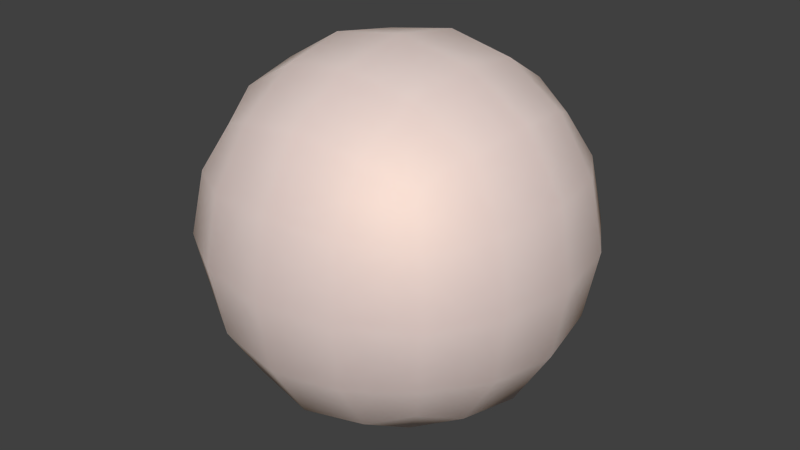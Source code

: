 # Source: 84-artistic-clay-resin.blend  (saved by Blender 2.76.0; exported with 4.5.12 LTS)
import bpy
from mathutils import Matrix  # noqa: F401  (used for matrix-valued properties, if any)

bpy.ops.wm.read_factory_settings(use_empty=True)
scene = bpy.context.scene
scene.name = 'Scene'

# ---- collections
col_collection_1 = bpy.data.collections.new('Collection 1'); scene.collection.children.link(col_collection_1)

# ---- materials (node trees are filled in below, after node groups)
mat_clay_resin = bpy.data.materials.new('Clay_Resin')
mat_clay_resin.alpha_threshold = 0.0
mat_clay_resin.roughness = 0.5

# ---- node groups
ng_subsurf = bpy.data.node_groups.new('SubSurf', 'ShaderNodeTree')
_s = ng_subsurf.interface.new_socket(name='Shader', in_out='OUTPUT', socket_type='NodeSocketShader')
_s = ng_subsurf.interface.new_socket(name='Fac', in_out='OUTPUT', socket_type='NodeSocketFloat')
_s.subtype = 'FACTOR'
_s.min_value = 0.0
_s.max_value = 1.0
_s = ng_subsurf.interface.new_socket(name='Diffuse Color', in_out='INPUT', socket_type='NodeSocketColor')
_s = ng_subsurf.interface.new_socket(name='Diffuse Weight', in_out='INPUT', socket_type='NodeSocketFloat')
_s.min_value = 0.0
_s.max_value = 1.0
_s = ng_subsurf.interface.new_socket(name='Specular Color', in_out='INPUT', socket_type='NodeSocketColor')
_s.default_value = (1.0, 1.0, 1.0, 1.0)
_s = ng_subsurf.interface.new_socket(name='Roughness', in_out='INPUT', socket_type='NodeSocketFloat')
_s.default_value = 1.0
_s.min_value = 0.0
_s.max_value = 1.0
_s = ng_subsurf.interface.new_socket(name='Scale', in_out='INPUT', socket_type='NodeSocketFloat')
_s.default_value = 1.0
_s = ng_subsurf.interface.new_socket(name='SSS1 Color', in_out='INPUT', socket_type='NodeSocketColor')
_s.default_value = (0.8, 0.02517, 0.02898, 1.0)
_s = ng_subsurf.interface.new_socket(name='SSS1 Weight', in_out='INPUT', socket_type='NodeSocketFloat')
_s.default_value = 0.7
_s.min_value = 0.0
_s.max_value = 1.0
_s = ng_subsurf.interface.new_socket(name='SSS1 Radius', in_out='INPUT', socket_type='NodeSocketFloat')
_s.default_value = 0.2
_s.min_value = 0.0
_s = ng_subsurf.interface.new_socket(name='SSS2 Color', in_out='INPUT', socket_type='NodeSocketColor')
_s.default_value = (0.6793, 0.02199, 0.0288, 1.0)
_s = ng_subsurf.interface.new_socket(name='SSS2 Weight', in_out='INPUT', socket_type='NodeSocketFloat')
_s.default_value = 0.3
_s.min_value = 0.0
_s.max_value = 1.0
_s = ng_subsurf.interface.new_socket(name='SSS2 Radius', in_out='INPUT', socket_type='NodeSocketFloat')
_s.default_value = 0.5
_s.min_value = 0.0
_s = ng_subsurf.interface.new_socket(name='Normal', in_out='INPUT', socket_type='NodeSocketVector')
_s.min_value = -1.0
_s.max_value = 1.0
_s.hide_value = True
_N = ng_subsurf.nodes; _L = ng_subsurf.links
n0 = _N.new('ShaderNodeMix'); n0.name = 'Mix.001'; n0.location = (-656, -321)
n0.data_type = 'RGBA'
n0.blend_type = 'OVERLAY'
n0.inputs[0].default_value = 1.0
n1 = _N.new('ShaderNodeMixShader'); n1.name = 'Mix Shader.002'; n1.location = (39, -72)
n2 = _N.new('ShaderNodeAddShader'); n2.name = 'Add Shader'; n2.location = (293, 51)
n3 = _N.new('ShaderNodeMix'); n3.name = 'Mix'; n3.location = (-715, 421)
n3.data_type = 'RGBA'
n3.blend_type = 'OVERLAY'
n3.inputs[0].default_value = 1.0
n4 = _N.new('NodeGroupInput'); n4.name = 'asd'; n4.location = (-977, 138)
n5 = _N.new('ShaderNodeMixShader'); n5.name = 'Mix Shader.001'; n5.location = (48, 159)
n6 = _N.new('ShaderNodeEmission'); n6.name = 'Emission'; n6.location = (-228, 35)
n6.inputs[0].default_value = (0.0, 0.0, 0.0, 1.0)
n7 = _N.new('ShaderNodeSubsurfaceScattering'); n7.name = 'Subsurface Scattering.002'; n7.location = (-317, -203)
n8 = _N.new('ShaderNodeMixShader'); n8.name = 'Mix Shader'; n8.location = (760, 48)
n8.inputs[0].default_value = 0.05072
n9 = _N.new('ShaderNodeMixShader'); n9.name = 'Mix Shader.003'; n9.location = (538, 124)
n10 = _N.new('ShaderNodeBsdfDiffuse'); n10.name = 'Diffuse BSDF'; n10.location = (301, 305)
n11 = _N.new('ShaderNodeSubsurfaceScattering'); n11.name = 'Subsurface Scattering.001'; n11.location = (-370, 328)
n12 = _N.new('NodeGroupOutput'); n12.name = 'Group Output'; n12.location = (977, 24)
n12.inputs[1].default_value = 0.1
n13 = _N.new('ShaderNodeBsdfAnisotropic'); n13.name = 'Glossy BSDF'; n13.location = (271, -146)
n13.distribution = 'GGX'
n14 = _N.new('ShaderNodeFresnel'); n14.name = 'Fresnel'; n14.location = (274, -421)
n14.inputs[0].default_value = 1.3
n15 = _N.new('ShaderNodeMath'); n15.name = 'Math'; n15.location = (0, 0)
n15.operation = 'POWER'
_L.new(n8.outputs[0], n12.inputs[0])
_L.new(n13.outputs[0], n8.inputs[2])
_L.new(n4.outputs[7], n11.inputs[2])
_L.new(n4.outputs[4], n11.inputs[1])
_L.new(n4.outputs[4], n7.inputs[1])
_L.new(n4.outputs[10], n7.inputs[2])
_L.new(n6.outputs[0], n5.inputs[1])
_L.new(n4.outputs[6], n5.inputs[0])
_L.new(n5.outputs[0], n2.inputs[0])
_L.new(n1.outputs[0], n2.inputs[1])
_L.new(n11.outputs[0], n5.inputs[2])
_L.new(n4.outputs[9], n1.inputs[0])
_L.new(n7.outputs[0], n1.inputs[2])
_L.new(n6.outputs[0], n1.inputs[1])
_L.new(n4.outputs[11], n11.inputs[6])
_L.new(n4.outputs[11], n7.inputs[6])
_L.new(n4.outputs[11], n10.inputs[2])
_L.new(n4.outputs[0], n10.inputs[0])
_L.new(n2.outputs[0], n9.inputs[1])
_L.new(n10.outputs[0], n9.inputs[2])
_L.new(n9.outputs[0], n8.inputs[1])
_L.new(n4.outputs[1], n9.inputs[0])
_L.new(n4.outputs[0], n3.inputs[6])
_L.new(n4.outputs[5], n3.inputs[7])
_L.new(n4.outputs[0], n0.inputs[6])
_L.new(n4.outputs[8], n0.inputs[7])
_L.new(n4.outputs[11], n13.inputs[4])
_L.new(n4.outputs[2], n13.inputs[0])
_L.new(n0.outputs[2], n7.inputs[0])
_L.new(n3.outputs[2], n11.inputs[0])
_L.new(n4.outputs[11], n14.inputs[1])
_L.new(n4.outputs[3], n15.inputs[0])
_L.new(n15.outputs[0], n13.inputs[1])
n12.is_active_output = True
ng_clay_resin = bpy.data.node_groups.new('Clay_Resin', 'ShaderNodeTree')
_s = ng_clay_resin.interface.new_socket(name='Shader', in_out='OUTPUT', socket_type='NodeSocketShader')
_s = ng_clay_resin.interface.new_socket(name='Main Color', in_out='INPUT', socket_type='NodeSocketColor')
_s.default_value = (1.0, 0.7766, 0.7185, 1.0)
_s = ng_clay_resin.interface.new_socket(name='Glossy Color 1', in_out='INPUT', socket_type='NodeSocketColor')
_s.default_value = (0.8446, 1.0, 0.9001, 1.0)
_s = ng_clay_resin.interface.new_socket(name='Roughness Glossy 1', in_out='INPUT', socket_type='NodeSocketFloat')
_s.subtype = 'FACTOR'
_s.default_value = 0.4
_s.min_value = 0.0
_s.max_value = 1.0
_s = ng_clay_resin.interface.new_socket(name='Glossy Color 2', in_out='INPUT', socket_type='NodeSocketColor')
_s.default_value = (1.0, 0.5508, 0.1716, 1.0)
_s = ng_clay_resin.interface.new_socket(name='Roughness Glossy 2', in_out='INPUT', socket_type='NodeSocketFloat')
_s.subtype = 'FACTOR'
_s.default_value = 0.5
_s.min_value = 0.0
_s.max_value = 1.0
_N = ng_clay_resin.nodes; _L = ng_clay_resin.links
n0 = _N.new('ShaderNodeMixShader'); n0.name = 'Mix Shader'; n0.location = (183, -78)
n1 = _N.new('ShaderNodeMixShader'); n1.name = 'Mix Shader.001'; n1.location = (432, -92)
n1.inputs[0].default_value = 0.8
n2 = _N.new('NodeGroupOutput'); n2.name = 'Group Output'; n2.location = (632, -71)
n3 = _N.new('ShaderNodeBsdfAnisotropic'); n3.name = 'Glossy BSDF.001'; n3.location = (-367, -172)
n3.distribution = 'GGX'
n4 = _N.new('ShaderNodeNewGeometry'); n4.name = 'Geometry'; n4.location = (-490, 286)
n5 = _N.new('ShaderNodeBsdfAnisotropic'); n5.name = 'Glossy BSDF'; n5.location = (-423, -23)
n5.distribution = 'GGX'
n6 = _N.new('ShaderNodeValToRGB'); n6.name = 'Cavity_Density'; n6.location = (-237, 211)
n6.label = 'Cavity_Density'
while len(n6.color_ramp.elements) > 1: n6.color_ramp.elements.remove(n6.color_ramp.elements[-1])
n6.color_ramp.elements[0].position = 0.5045; n6.color_ramp.elements[0].color = (0.0, 0.0, 0.0, 1.0)
_e = n6.color_ramp.elements.new(0.5136); _e.color = (1.0, 1.0, 1.0, 1.0)
n7 = _N.new('ShaderNodeGroup'); n7.name = 'Group'; n7.location = (160, -286)
n7.hide = True
n7.node_tree = ng_subsurf
n7.inputs[1].default_value = 0.1
n7.inputs[2].default_value = (1.0, 1.0, 1.0, 1.0)
n7.inputs[3].default_value = 0.4
n7.inputs[4].default_value = 0.5
n7.inputs[5].default_value = (0.09084, 0.6654, 0.7991, 1.0)
n7.inputs[6].default_value = 0.7
n7.inputs[7].default_value = 0.02
n7.inputs[8].default_value = (0.6795, 0.09759, 0.06848, 1.0)
n7.inputs[9].default_value = 0.3
n7.inputs[10].default_value = 0.07
n7.inputs[11].default_value = (0.0, 0.0, 0.0)
n8 = _N.new('NodeGroupInput'); n8.name = 'Group Input'; n8.location = (-632, -100)
n9 = _N.new('ShaderNodeMath'); n9.name = 'Math'; n9.location = (0, 0)
n9.operation = 'POWER'
n10 = _N.new('ShaderNodeMath'); n10.name = 'Math.001'; n10.location = (0, 0)
n10.operation = 'POWER'
_L.new(n5.outputs[0], n0.inputs[1])
_L.new(n3.outputs[0], n0.inputs[2])
_L.new(n0.outputs[0], n1.inputs[1])
_L.new(n4.outputs[7], n6.inputs[0])
_L.new(n6.outputs[0], n0.inputs[0])
_L.new(n7.outputs[0], n1.inputs[2])
_L.new(n1.outputs[0], n2.inputs[0])
_L.new(n8.outputs[1], n5.inputs[0])
_L.new(n8.outputs[3], n3.inputs[0])
_L.new(n8.outputs[0], n7.inputs[0])
_L.new(n8.outputs[4], n9.inputs[0])
_L.new(n9.outputs[0], n3.inputs[1])
_L.new(n8.outputs[2], n10.inputs[0])
_L.new(n10.outputs[0], n5.inputs[1])
n2.is_active_output = True

# ---- material node trees
mat_clay_resin.use_nodes = True; mat_clay_resin.node_tree.nodes.clear()
_N = mat_clay_resin.node_tree.nodes; _L = mat_clay_resin.node_tree.links
n0 = _N.new('ShaderNodeOutputMaterial'); n0.name = 'Material Output'; n0.location = (90, -3)
n1 = _N.new('ShaderNodeGroup'); n1.name = 'Group'; n1.location = (-90, 3)
n1.node_tree = ng_clay_resin
n1.inputs[0].default_value = (1.0, 0.7766, 0.7185, 1.0)
n1.inputs[1].default_value = (0.8446, 1.0, 0.9001, 1.0)
n1.inputs[2].default_value = 0.4
n1.inputs[3].default_value = (1.0, 0.5508, 0.1716, 1.0)
n1.inputs[4].default_value = 0.5
_L.new(n1.outputs[0], n0.inputs[0])
n0.is_active_output = True

# ---- world
world_world = bpy.data.worlds.new('World'); scene.world = world_world
world_world.color = (0.05088, 0.05088, 0.05088)
world_world.use_sun_shadow = False
world_world.sun_shadow_jitter_overblur = 0.0
world_world.cycles.sampling_method = 'MANUAL'
world_world.cycles.sample_map_resolution = 256

# ---- meshes
me_test = bpy.data.meshes.new('Test')
me_test.from_pydata([(4.54e-08, 1.118e-07, -0.8785), (0.3507, 3.725e-08, -0.8194), (-2.235e-08, -0.3507, -0.8194), (-0.3507, 1.639e-07, -0.8194), (1.043e-07, 0.3507, -0.8194), (0.3264, 0.3264, -0.7639), (0.3264, -0.3264, -0.7639), (-0.3264, -0.3264, -0.7639), (-0.3264, 0.3264, -0.7639), (-1.136e-07, -1.648e-07, 0.8785), (0.0, 0.3507, 0.8194), (-0.3507, -4.47e-08, 0.8194), (-2.235e-07, -0.3507, 0.8194), (0.3507, -2.682e-07, 0.8194), (0.3264, 0.3264, 0.7639), (-0.3264, 0.3264, 0.7639), (-0.3264, -0.3264, 0.7639), (0.3264, -0.3264, 0.7639), (0.8785, -2.608e-07, 0.0), (0.8194, 0.3507, 0.0), (0.8194, -3.129e-07, 0.3507), (0.8194, -0.3507, 0.0), (0.8194, -1.714e-07, -0.3507), (0.7639, 0.3264, -0.3264), (0.7639, 0.3264, 0.3264), (0.7639, -0.3264, 0.3264), (0.7639, -0.3264, -0.3264), (-2.608e-07, -0.8785, 0.0), (0.3507, -0.8194, 0.0), (-3.055e-07, -0.8194, 0.3507), (-0.3507, -0.8194, 0.0), (-1.937e-07, -0.8194, -0.3507), (0.3264, -0.7639, -0.3264), (0.3264, -0.7639, 0.3264), (-0.3264, -0.7639, 0.3264), (-0.3264, -0.7639, -0.3264), (-0.8785, 1.849e-07, 0.0), (-0.8194, -0.3507, 0.0), (-0.8194, 1.341e-07, 0.3507), (-0.8194, 0.3507, 0.0), (-0.8194, 1.937e-07, -0.3507), (-0.7639, -0.3264, -0.3264), (-0.7639, -0.3264, 0.3264), (-0.7639, 0.3264, 0.3264), (-0.7639, 0.3264, -0.3264), (1.963e-07, 0.8785, 0.0), (0.3507, 0.8194, 0.0), (1.788e-07, 0.8194, -0.3507), (-0.3507, 0.8194, 0.0), (1.714e-07, 0.8194, 0.3507), (0.3264, 0.7639, 0.3264), (0.3264, 0.7639, -0.3264), (-0.3264, 0.7639, -0.3264), (-0.3264, 0.7639, 0.3264), (0.599, 0.3021, -0.599), (0.6432, -6.333e-08, -0.6432), (0.599, -0.3021, -0.599), (0.3021, 0.599, -0.599), (1.462e-07, 0.6432, -0.6432), (-0.3021, 0.599, -0.599), (0.599, 0.599, -0.3021), (0.6432, 0.6432, 0.0), (0.599, 0.599, 0.3021), (0.3021, -0.599, -0.599), (-9.872e-08, -0.6432, -0.6432), (-0.3021, -0.599, -0.599), (0.599, -0.599, -0.3021), (0.6432, -0.6432, 0.0), (0.599, -0.599, 0.3021), (-0.599, -0.3021, -0.599), (-0.6432, 1.9e-07, -0.6432), (-0.599, 0.3021, -0.599), (-0.599, -0.599, -0.3021), (-0.6432, -0.6432, 0.0), (-0.599, -0.599, 0.3021), (-0.599, 0.599, -0.3021), (-0.6432, 0.6432, 0.0), (-0.599, 0.599, 0.3021), (0.599, 0.3021, 0.599), (0.6432, -3.316e-07, 0.6432), (0.599, -0.3021, 0.599), (0.3021, 0.599, 0.599), (1.146e-07, 0.6432, 0.6432), (-0.3021, 0.599, 0.599), (0.3021, -0.599, 0.599), (-2.962e-07, -0.6432, 0.6432), (-0.3021, -0.599, 0.599), (-0.599, -0.3021, 0.599), (-0.6432, 6.333e-08, 0.6432), (-0.599, 0.3021, 0.599), (0.5093, 0.5093, -0.5093), (0.5093, -0.5093, -0.5093), (-0.5093, -0.5093, -0.5093), (-0.5093, 0.5093, -0.5093), (0.5093, 0.5093, 0.5093), (0.5093, -0.5093, 0.5093), (-0.5093, -0.5093, 0.5093), (-0.5093, 0.5093, 0.5093)], [], [(0, 4, 5, 1), (1, 5, 54, 55), (4, 58, 57, 5), (5, 57, 90, 54), (0, 1, 6, 2), (2, 6, 63, 64), (1, 55, 56, 6), (6, 56, 91, 63), (0, 2, 7, 3), (3, 7, 69, 70), (2, 64, 65, 7), (7, 65, 92, 69), (0, 3, 8, 4), (4, 8, 59, 58), (3, 70, 71, 8), (8, 71, 93, 59), (9, 13, 14, 10), (10, 14, 81, 82), (13, 79, 78, 14), (14, 78, 94, 81), (9, 10, 15, 11), (11, 15, 89, 88), (10, 82, 83, 15), (15, 83, 97, 89), (9, 11, 16, 12), (12, 16, 86, 85), (11, 88, 87, 16), (16, 87, 96, 86), (9, 12, 17, 13), (13, 17, 80, 79), (12, 85, 84, 17), (17, 84, 95, 80), (18, 22, 23, 19), (19, 23, 60, 61), (22, 55, 54, 23), (23, 54, 90, 60), (18, 19, 24, 20), (20, 24, 78, 79), (19, 61, 62, 24), (24, 62, 94, 78), (18, 20, 25, 21), (21, 25, 68, 67), (20, 79, 80, 25), (25, 80, 95, 68), (18, 21, 26, 22), (22, 26, 56, 55), (21, 67, 66, 26), (26, 66, 91, 56), (27, 31, 32, 28), (28, 32, 66, 67), (31, 64, 63, 32), (32, 63, 91, 66), (27, 28, 33, 29), (29, 33, 84, 85), (28, 67, 68, 33), (33, 68, 95, 84), (27, 29, 34, 30), (30, 34, 74, 73), (29, 85, 86, 34), (34, 86, 96, 74), (27, 30, 35, 31), (31, 35, 65, 64), (30, 73, 72, 35), (35, 72, 92, 65), (36, 40, 41, 37), (37, 41, 72, 73), (40, 70, 69, 41), (41, 69, 92, 72), (36, 37, 42, 38), (38, 42, 87, 88), (37, 73, 74, 42), (42, 74, 96, 87), (36, 38, 43, 39), (39, 43, 77, 76), (38, 88, 89, 43), (43, 89, 97, 77), (36, 39, 44, 40), (40, 44, 71, 70), (39, 76, 75, 44), (44, 75, 93, 71), (45, 49, 50, 46), (46, 50, 62, 61), (49, 82, 81, 50), (50, 81, 94, 62), (45, 46, 51, 47), (47, 51, 57, 58), (46, 61, 60, 51), (51, 60, 90, 57), (45, 47, 52, 48), (48, 52, 75, 76), (47, 58, 59, 52), (52, 59, 93, 75), (45, 48, 53, 49), (49, 53, 83, 82), (48, 76, 77, 53), (53, 77, 97, 83)])
me_test.polygons.foreach_set('use_smooth', [True] * 96)
me_test.materials.append(mat_clay_resin)
me_test.use_remesh_preserve_volume = False
me_test.use_remesh_preserve_attributes = False
me_test.use_mirror_vertex_groups = False
me_test.update()

# ---- objects
ob_test = bpy.data.objects.new('Test', me_test)

# ---- transforms, parenting, visibility, modifiers, constraints
ob_test.location = (0.0, 0.0, 0.0)
ob_test.lock_rotations_4d = False
ob_test.empty_display_type = 'ARROWS'
ob_test.lineart.crease_threshold = 0.0

# ---- collection membership
col_collection_1.objects.link(ob_test)

# ---- scene / render settings (as saved in the file)
scene.frame_start = 1; scene.frame_end = 250; scene.frame_set(1)
scene.render.engine = 'CYCLES'
scene.render.resolution_percentage = 50
scene.render.dither_intensity = 0.0
scene.cycles.use_denoising = False
scene.cycles.samples = 10
scene.cycles.sampling_pattern = 'TABULATED_SOBOL'
scene.cycles.light_sampling_threshold = 0.0
scene.cycles.use_adaptive_sampling = False
scene.cycles.use_light_tree = False
scene.cycles.blur_glossy = 0.0
scene.cycles.volume_bounces = 1
scene.cycles.pixel_filter_type = 'GAUSSIAN'
scene.cycles.sample_clamp_indirect = 0.0
scene.view_settings.view_transform = 'Standard'
bpy.context.view_layer.update()

# ---- added for rendering (the .blend has no active camera and no usable light): camera, sun
cam_auto = bpy.data.cameras.new('AutoCamera')
cam_auto.lens = 50.0
cam_auto.sensor_width = 36.0
cam_auto.clip_end = 1000.0
ob_auto_camera = bpy.data.objects.new('AutoCamera', cam_auto)
scene.collection.objects.link(ob_auto_camera)
ob_auto_camera.location = (2.81557, -3.37868, 2.25245)
ob_auto_camera.rotation_euler = (1.09748, -7.21219e-08, 0.694738)
scene.camera = ob_auto_camera
light_auto_sun = bpy.data.lights.new('AutoSun', 'SUN')
light_auto_sun.energy = 3.0
light_auto_sun.angle = 0.0523599
ob_auto_sun = bpy.data.objects.new('AutoSun', light_auto_sun)
scene.collection.objects.link(ob_auto_sun)
ob_auto_sun.rotation_euler = (0.872665, 0.174533, 0.523599)
bpy.context.view_layer.update()
